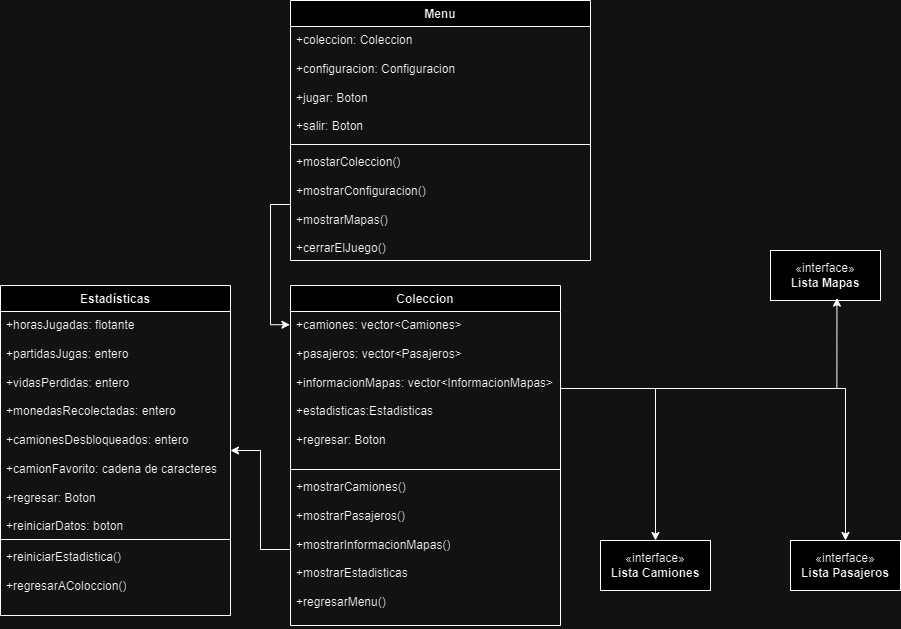

The diagram above was exported from draw.io. Its source (the exported page's mxGraphModel, read from the mxfile embedded in the PNG):
<mxGraphModel dx="1170" dy="597" grid="1" gridSize="10" guides="1" tooltips="1" connect="1" arrows="1" fold="1" page="1" pageScale="1.3" pageWidth="850" pageHeight="1100" background="none" math="0" shadow="0">
  <root>
    <mxCell id="0" />
    <mxCell id="1" parent="0" />
    <mxCell id="IZmzEN9DlisUq8lSRrRa-12" value="Coleccion" style="swimlane;fontStyle=1;align=center;verticalAlign=top;childLayout=stackLayout;horizontal=1;startSize=26;horizontalStack=0;resizeParent=1;resizeParentMax=0;resizeLast=0;collapsible=1;marginBottom=0;whiteSpace=wrap;html=1;" parent="1" vertex="1">
      <mxGeometry x="390" y="865" width="270" height="340" as="geometry" />
    </mxCell>
    <mxCell id="IZmzEN9DlisUq8lSRrRa-13" value="+camiones: vector&amp;lt;Camiones&amp;gt;&lt;div&gt;&lt;br&gt;&lt;/div&gt;&lt;div&gt;+pasajeros: vector&amp;lt;Pasajeros&amp;gt;&lt;/div&gt;&lt;div&gt;&lt;br&gt;&lt;/div&gt;&lt;div&gt;+informacionMapas: vector&amp;lt;InformacionMapas&amp;gt;&lt;/div&gt;&lt;div&gt;&lt;br&gt;&lt;/div&gt;&lt;div&gt;+estadisticas:Estadisticas&lt;/div&gt;&lt;div&gt;&lt;br&gt;&lt;/div&gt;&lt;div&gt;+regresar: Boton&lt;/div&gt;" style="text;strokeColor=none;fillColor=none;align=left;verticalAlign=top;spacingLeft=4;spacingRight=4;overflow=hidden;rotatable=0;points=[[0,0.5],[1,0.5]];portConstraint=eastwest;whiteSpace=wrap;html=1;" parent="IZmzEN9DlisUq8lSRrRa-12" vertex="1">
      <mxGeometry y="26" width="270" height="154" as="geometry" />
    </mxCell>
    <mxCell id="IZmzEN9DlisUq8lSRrRa-14" value="" style="line;strokeWidth=1;fillColor=none;align=left;verticalAlign=middle;spacingTop=-1;spacingLeft=3;spacingRight=3;rotatable=0;labelPosition=right;points=[];portConstraint=eastwest;strokeColor=inherit;" parent="IZmzEN9DlisUq8lSRrRa-12" vertex="1">
      <mxGeometry y="180" width="270" height="8" as="geometry" />
    </mxCell>
    <mxCell id="IZmzEN9DlisUq8lSRrRa-15" value="+mostrarCamiones()&lt;div&gt;&lt;br&gt;&lt;/div&gt;&lt;div&gt;+mostrarPasajeros()&lt;/div&gt;&lt;div&gt;&lt;br&gt;&lt;/div&gt;&lt;div&gt;+mostrarInformacionMapas()&lt;/div&gt;&lt;div&gt;&lt;br&gt;&lt;/div&gt;&lt;div&gt;+mostrarEstadisticas&lt;/div&gt;&lt;div&gt;&lt;br&gt;&lt;/div&gt;&lt;div&gt;+regresarMenu()&lt;/div&gt;" style="text;strokeColor=none;fillColor=none;align=left;verticalAlign=top;spacingLeft=4;spacingRight=4;overflow=hidden;rotatable=0;points=[[0,0.5],[1,0.5]];portConstraint=eastwest;whiteSpace=wrap;html=1;" parent="IZmzEN9DlisUq8lSRrRa-12" vertex="1">
      <mxGeometry y="188" width="270" height="152" as="geometry" />
    </mxCell>
    <mxCell id="IZmzEN9DlisUq8lSRrRa-24" value="«interface»&lt;div&gt;&lt;b&gt;Lista Pasajeros&lt;/b&gt;&lt;/div&gt;" style="html=1;whiteSpace=wrap;" parent="1" vertex="1">
      <mxGeometry x="890" y="1120" width="110" height="50" as="geometry" />
    </mxCell>
    <mxCell id="IZmzEN9DlisUq8lSRrRa-23" style="edgeStyle=orthogonalEdgeStyle;rounded=0;orthogonalLoop=1;jettySize=auto;html=1;" parent="1" source="IZmzEN9DlisUq8lSRrRa-13" target="IZmzEN9DlisUq8lSRrRa-24" edge="1">
      <mxGeometry relative="1" as="geometry">
        <mxPoint x="980" y="1200" as="targetPoint" />
      </mxGeometry>
    </mxCell>
    <mxCell id="IZmzEN9DlisUq8lSRrRa-26" value="«interface»&lt;br&gt;&lt;b&gt;Lista Camiones&lt;/b&gt;" style="html=1;whiteSpace=wrap;" parent="1" vertex="1">
      <mxGeometry x="700" y="1120" width="110" height="50" as="geometry" />
    </mxCell>
    <mxCell id="IZmzEN9DlisUq8lSRrRa-28" value="«interface»&lt;br&gt;&lt;b&gt;Lista Mapas&lt;/b&gt;" style="html=1;whiteSpace=wrap;" parent="1" vertex="1">
      <mxGeometry x="870" y="830" width="110" height="50" as="geometry" />
    </mxCell>
    <mxCell id="IZmzEN9DlisUq8lSRrRa-29" value="Estadísticas" style="swimlane;fontStyle=1;align=center;verticalAlign=top;childLayout=stackLayout;horizontal=1;startSize=26;horizontalStack=0;resizeParent=1;resizeParentMax=0;resizeLast=0;collapsible=1;marginBottom=0;whiteSpace=wrap;html=1;" parent="1" vertex="1">
      <mxGeometry x="100" y="865" width="230" height="330" as="geometry" />
    </mxCell>
    <mxCell id="IZmzEN9DlisUq8lSRrRa-30" value="+horasJugadas: flotante&lt;div&gt;&lt;br&gt;&lt;/div&gt;&lt;div&gt;+partidasJugas: entero&lt;/div&gt;&lt;div&gt;&lt;br&gt;&lt;/div&gt;&lt;div&gt;+vidasPerdidas: entero&lt;/div&gt;&lt;div&gt;&lt;br&gt;&lt;/div&gt;&lt;div&gt;+monedasRecolectadas: entero&lt;/div&gt;&lt;div&gt;&lt;br&gt;&lt;/div&gt;&lt;div&gt;+camionesDesbloqueados: entero&lt;/div&gt;&lt;div&gt;&lt;br&gt;&lt;/div&gt;&lt;div&gt;+camionFavorito: cadena de caracteres&lt;/div&gt;&lt;div&gt;&lt;br&gt;&lt;/div&gt;&lt;div&gt;+regresar: Boton&lt;/div&gt;&lt;div&gt;&lt;br&gt;&lt;/div&gt;&lt;div&gt;+reiniciarDatos: boton&lt;/div&gt;" style="text;strokeColor=none;fillColor=none;align=left;verticalAlign=top;spacingLeft=4;spacingRight=4;overflow=hidden;rotatable=0;points=[[0,0.5],[1,0.5]];portConstraint=eastwest;whiteSpace=wrap;html=1;" parent="IZmzEN9DlisUq8lSRrRa-29" vertex="1">
      <mxGeometry y="26" width="230" height="224" as="geometry" />
    </mxCell>
    <mxCell id="IZmzEN9DlisUq8lSRrRa-31" value="" style="line;strokeWidth=1;fillColor=none;align=left;verticalAlign=middle;spacingTop=-1;spacingLeft=3;spacingRight=3;rotatable=0;labelPosition=right;points=[];portConstraint=eastwest;strokeColor=inherit;" parent="IZmzEN9DlisUq8lSRrRa-29" vertex="1">
      <mxGeometry y="250" width="230" height="8" as="geometry" />
    </mxCell>
    <mxCell id="IZmzEN9DlisUq8lSRrRa-32" value="+reiniciarEstadistica()&lt;div&gt;&lt;br&gt;&lt;/div&gt;&lt;div&gt;+regresarAColoccion()&lt;/div&gt;" style="text;strokeColor=none;fillColor=none;align=left;verticalAlign=top;spacingLeft=4;spacingRight=4;overflow=hidden;rotatable=0;points=[[0,0.5],[1,0.5]];portConstraint=eastwest;whiteSpace=wrap;html=1;" parent="IZmzEN9DlisUq8lSRrRa-29" vertex="1">
      <mxGeometry y="258" width="230" height="72" as="geometry" />
    </mxCell>
    <mxCell id="IZmzEN9DlisUq8lSRrRa-33" style="edgeStyle=orthogonalEdgeStyle;rounded=0;orthogonalLoop=1;jettySize=auto;html=1;" parent="1" source="IZmzEN9DlisUq8lSRrRa-15" target="IZmzEN9DlisUq8lSRrRa-29" edge="1">
      <mxGeometry relative="1" as="geometry" />
    </mxCell>
    <mxCell id="IZmzEN9DlisUq8lSRrRa-35" value="Menu" style="swimlane;fontStyle=1;align=center;verticalAlign=top;childLayout=stackLayout;horizontal=1;startSize=26;horizontalStack=0;resizeParent=1;resizeParentMax=0;resizeLast=0;collapsible=1;marginBottom=0;whiteSpace=wrap;html=1;" parent="1" vertex="1">
      <mxGeometry x="390" y="580" width="300" height="260" as="geometry" />
    </mxCell>
    <mxCell id="IZmzEN9DlisUq8lSRrRa-36" value="+coleccion: Coleccion&lt;div&gt;&lt;br&gt;&lt;/div&gt;&lt;div&gt;+configuracion: Configuracion&lt;/div&gt;&lt;div&gt;&lt;br&gt;&lt;/div&gt;&lt;div&gt;+jugar: Boton&lt;/div&gt;&lt;div&gt;&lt;br&gt;&lt;/div&gt;&lt;div&gt;+salir: Boton&lt;/div&gt;" style="text;strokeColor=none;fillColor=none;align=left;verticalAlign=top;spacingLeft=4;spacingRight=4;overflow=hidden;rotatable=0;points=[[0,0.5],[1,0.5]];portConstraint=eastwest;whiteSpace=wrap;html=1;" parent="IZmzEN9DlisUq8lSRrRa-35" vertex="1">
      <mxGeometry y="26" width="300" height="114" as="geometry" />
    </mxCell>
    <mxCell id="IZmzEN9DlisUq8lSRrRa-37" value="" style="line;strokeWidth=1;fillColor=none;align=left;verticalAlign=middle;spacingTop=-1;spacingLeft=3;spacingRight=3;rotatable=0;labelPosition=right;points=[];portConstraint=eastwest;strokeColor=inherit;" parent="IZmzEN9DlisUq8lSRrRa-35" vertex="1">
      <mxGeometry y="140" width="300" height="8" as="geometry" />
    </mxCell>
    <mxCell id="IZmzEN9DlisUq8lSRrRa-38" value="+mostarColeccion()&lt;div&gt;&lt;br&gt;&lt;/div&gt;&lt;div&gt;+mostrarConfiguracion()&lt;/div&gt;&lt;div&gt;&lt;br&gt;&lt;/div&gt;&lt;div&gt;+mostrarMapas()&lt;/div&gt;&lt;div&gt;&lt;br&gt;&lt;/div&gt;&lt;div&gt;+cerrarElJuego()&lt;/div&gt;" style="text;strokeColor=none;fillColor=none;align=left;verticalAlign=top;spacingLeft=4;spacingRight=4;overflow=hidden;rotatable=0;points=[[0,0.5],[1,0.5]];portConstraint=eastwest;whiteSpace=wrap;html=1;" parent="IZmzEN9DlisUq8lSRrRa-35" vertex="1">
      <mxGeometry y="148" width="300" height="112" as="geometry" />
    </mxCell>
    <mxCell id="IZmzEN9DlisUq8lSRrRa-39" style="edgeStyle=orthogonalEdgeStyle;rounded=0;orthogonalLoop=1;jettySize=auto;html=1;entryX=-0.002;entryY=0.086;entryDx=0;entryDy=0;entryPerimeter=0;" parent="1" source="IZmzEN9DlisUq8lSRrRa-38" target="IZmzEN9DlisUq8lSRrRa-13" edge="1">
      <mxGeometry relative="1" as="geometry" />
    </mxCell>
    <mxCell id="IZmzEN9DlisUq8lSRrRa-43" style="edgeStyle=orthogonalEdgeStyle;rounded=0;orthogonalLoop=1;jettySize=auto;html=1;" parent="1" source="IZmzEN9DlisUq8lSRrRa-13" target="IZmzEN9DlisUq8lSRrRa-26" edge="1">
      <mxGeometry relative="1" as="geometry" />
    </mxCell>
    <mxCell id="IZmzEN9DlisUq8lSRrRa-44" style="edgeStyle=orthogonalEdgeStyle;rounded=0;orthogonalLoop=1;jettySize=auto;html=1;entryX=0.604;entryY=0.952;entryDx=0;entryDy=0;entryPerimeter=0;" parent="1" source="IZmzEN9DlisUq8lSRrRa-13" target="IZmzEN9DlisUq8lSRrRa-28" edge="1">
      <mxGeometry relative="1" as="geometry" />
    </mxCell>
  </root>
</mxGraphModel>